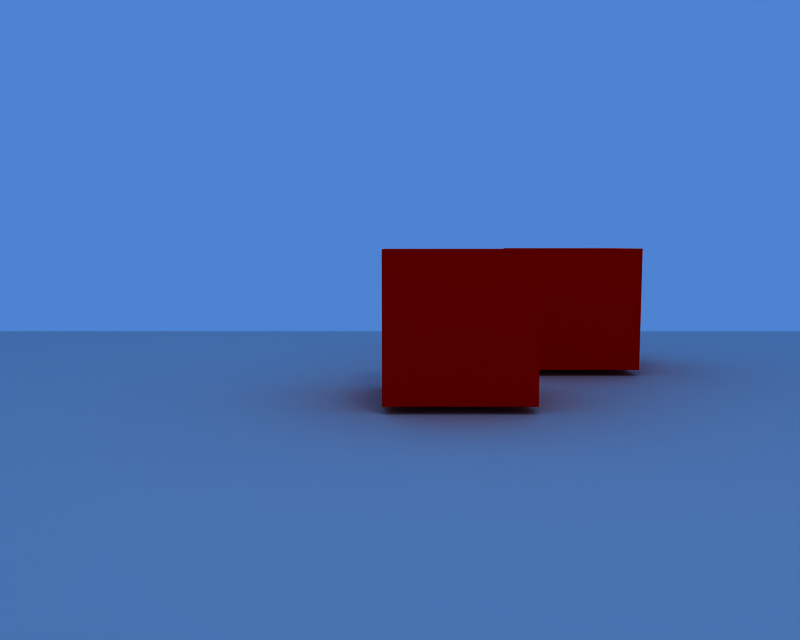 # Source: virtualworld_copy_.blend1.blend  (saved by Blender 2.49.2; exported with 4.5.12 LTS)
import bpy
from mathutils import Matrix  # noqa: F401  (used for matrix-valued properties, if any)

bpy.ops.wm.read_factory_settings(use_empty=True)
scene = bpy.context.scene
scene.name = 'Scene'

# ---- collections
col_collection_1 = bpy.data.collections.new('Collection 1'); scene.collection.children.link(col_collection_1)

# ---- materials (node trees are filled in below, after node groups)
mat_material_001 = bpy.data.materials.new('Material.001')
mat_material_001.alpha_threshold = 0.0
mat_material_001.diffuse_color = (1.0, 0.0, 0.0, 1.0)
mat_material_001.roughness = 0.5
mat_material_001.line_color = (0.0, 0.0, 0.0, 1.0)
mat_material = bpy.data.materials.new('Material')
mat_material.alpha_threshold = 0.0
mat_material.roughness = 0.5
mat_material.specular_intensity = 0.0
mat_material.line_color = (0.0, 0.0, 0.0, 1.0)

# ---- material node trees

# ---- world
world_world = bpy.data.worlds.new('World'); scene.world = world_world
world_world.color = (0.3047, 0.5124, 0.8214)
world_world.use_sun_shadow = False
world_world.sun_shadow_jitter_overblur = 0.0
world_world.cycles.sampling_method = 'MANUAL'
world_world.cycles.sample_map_resolution = 256

# ---- cameras
cam_camera = bpy.data.cameras.new('Camera')
cam_camera.passepartout_alpha = 0.2
cam_camera.clip_end = 100.0
cam_camera.lens = 35.0
cam_camera.show_passepartout = False
cam_camera.show_safe_areas = True
cam_camera.dof.focus_distance = 0.0
cam_camera.dof.aperture_fstop = 128.0

# ---- lights
light_lamp = bpy.data.lights.new('Lamp', 'SPOT')
light_lamp.transmission_factor = 0.0
light_lamp.energy = 219.3
light_lamp.shadow_buffer_clip_start = 0.5
light_lamp.shadow_soft_size = 1.0
light_lamp.shadow_maximum_resolution = 0.006
light_lamp.use_absolute_resolution = True
light_lamp.spot_blend = 0.343
light_lamp.spot_size = 2.521
light_lamp.cycles.use_multiple_importance_sampling = False

# ---- meshes
me_cube_001 = bpy.data.meshes.new('Cube.001')
me_cube_001.from_pydata([(1.0, 1.0, -1.0), (1.0, -1.0, -1.0), (-1.0, -1.0, -1.0), (-1.0, 1.0, -1.0), (1.0, 1.0, 1.0), (1.0, -1.0, 1.0), (-1.0, -1.0, 1.0), (-1.0, 1.0, 1.0)], [], [(0, 1, 2, 3), (4, 7, 6, 5), (0, 4, 5, 1), (1, 5, 6, 2), (2, 6, 7, 3), (4, 0, 3, 7)])
me_cube_001.materials.append(mat_material_001)
me_cube_001.use_remesh_preserve_volume = False
me_cube_001.use_remesh_preserve_attributes = False
me_cube_001.use_mirror_vertex_groups = False
me_cube_001.update()
me_plane = bpy.data.meshes.new('Plane')
me_plane.from_pydata([(1.0, 1.0, 0.0), (1.0, -1.0, 0.0), (-1.0, -1.0, 0.0), (-1.0, 1.0, 0.0)], [], [(0, 3, 2, 1)])
me_plane.materials.append(mat_material)
me_plane.use_remesh_preserve_volume = False
me_plane.use_remesh_preserve_attributes = False
me_plane.use_mirror_vertex_groups = False
me_plane.update()
me_cube_002 = bpy.data.meshes.new('Cube.002')
me_cube_002.from_pydata([(1.0, 1.0, -1.0), (1.0, -1.0, -1.0), (-1.0, -1.0, -1.0), (-1.0, 1.0, -1.0), (1.0, 1.0, 1.0), (1.0, -1.0, 1.0), (-1.0, -1.0, 1.0), (-1.0, 1.0, 1.0)], [], [(0, 1, 2, 3), (4, 7, 6, 5), (0, 4, 5, 1), (1, 5, 6, 2), (2, 6, 7, 3), (4, 0, 3, 7)])
me_cube_002.materials.append(mat_material_001)
me_cube_002.use_remesh_preserve_volume = False
me_cube_002.use_remesh_preserve_attributes = False
me_cube_002.use_mirror_vertex_groups = False
me_cube_002.update()
me_cube = bpy.data.meshes.new('Cube')
me_cube.from_pydata([(1.0, 1.0, -1.0), (1.0, -1.0, -1.0), (-1.0, -1.0, -1.0), (-1.0, 1.0, -1.0), (1.0, 1.0, 1.0), (1.0, -1.0, 1.0), (-1.0, -1.0, 1.0), (-1.0, 1.0, 1.0)], [], [(0, 1, 2, 3), (4, 7, 6, 5), (0, 4, 5, 1), (1, 5, 6, 2), (2, 6, 7, 3), (4, 0, 3, 7)])
_ca = me_cube.color_attributes.new('Col', 'BYTE_COLOR', 'CORNER')
_ca.data.foreach_set('color', [1.0, 1.0, 1.0, 1.0, 1.0, 1.0, 1.0, 1.0, 1.0, 1.0, 1.0, 1.0, 1.0, 1.0, 1.0, 1.0, 1.0, 1.0, 1.0, 1.0, 1.0, 1.0, 1.0, 1.0, 1.0, 1.0, 1.0, 1.0, 1.0, 1.0, 1.0, 1.0, 1.0, 1.0, 1.0, 1.0, 1.0, 1.0, 1.0, 1.0, 1.0, 1.0, 1.0, 1.0, 1.0, 1.0, 1.0, 1.0, 1.0, 1.0, 1.0, 1.0, 1.0, 1.0, 1.0, 1.0, 1.0, 1.0, 1.0, 1.0, 1.0, 1.0, 1.0, 1.0, 1.0, 1.0, 1.0, 1.0, 1.0, 1.0, 1.0, 1.0, 1.0, 1.0, 1.0, 1.0, 1.0, 1.0, 1.0, 1.0, 1.0, 1.0, 1.0, 1.0, 1.0, 1.0, 1.0, 1.0, 1.0, 1.0, 1.0, 1.0, 1.0, 1.0, 1.0, 1.0])
me_cube.use_remesh_preserve_volume = False
me_cube.use_remesh_preserve_attributes = False
me_cube.use_mirror_vertex_groups = False
me_cube.update()

# ---- objects
ob_cube_001 = bpy.data.objects.new('Cube.001', me_cube_001)
ob_plane = bpy.data.objects.new('Plane', me_plane)
ob_cube_002 = bpy.data.objects.new('Cube.002', me_cube_002)
ob_lamp = bpy.data.objects.new('Lamp', light_lamp)
ob_cube = bpy.data.objects.new('Cube', me_cube)
ob_camera = bpy.data.objects.new('Camera', cam_camera)

# ---- transforms, parenting, visibility, modifiers, constraints
ob_cube_001.location = (3.946, 34.14, 1.104)
ob_cube_001.lock_rotations_4d = False
ob_cube_001.empty_display_type = 'ARROWS'
ob_cube_001.lineart.crease_threshold = 0.0
ob_plane.location = (1.542, 26.81, 0.0)
ob_plane.scale = (13.16, 13.16, 13.16)
ob_plane.lock_rotations_4d = False
ob_plane.empty_display_type = 'ARROWS'
ob_plane.lineart.crease_threshold = 0.0
ob_cube_002.location = (1.758, 31.17, 1.104)
ob_cube_002.lock_rotations_4d = False
ob_cube_002.empty_display_type = 'ARROWS'
ob_cube_002.lineart.crease_threshold = 0.0
ob_lamp.location = (2.347, 27.39, 9.787)
ob_lamp.rotation_euler = (0.3231, -0.003218, -0.07759)
ob_lamp.lock_rotations_4d = False
ob_lamp.empty_display_type = 'ARROWS'
ob_lamp.lineart.crease_threshold = 0.0
ob_cube.location = (0.9578, 20.67, 0.4809)
ob_cube.scale = (0.6149, 0.6149, 0.6149)
ob_cube.lock_rotations_4d = False
ob_cube.empty_display_type = 'ARROWS'
ob_cube.lineart.crease_threshold = 0.0
ob_camera.parent = ob_cube
ob_camera.matrix_parent_inverse = Matrix(((1.0, 0.0, 0.0, -0.4928), (0.0, 1.0, 0.0, 2.727), (0.0, 0.0, 1.0, -2.36e-08), (0.0, 0.0, 0.0, 1.0)))
ob_camera.location = (0.539, -3.18, 2.71)
ob_camera.rotation_euler = (1.476, -0.0, 0.0)
ob_camera.lock_rotations_4d = False
ob_camera.empty_display_type = 'ARROWS'
ob_camera.lineart.crease_threshold = 0.0

# ---- collection membership
col_collection_1.objects.link(ob_cube_001)
col_collection_1.objects.link(ob_plane)
col_collection_1.objects.link(ob_cube_002)
col_collection_1.objects.link(ob_lamp)
col_collection_1.objects.link(ob_cube)
col_collection_1.objects.link(ob_camera)

# ---- scene / render settings (as saved in the file)
scene.camera = ob_camera
scene.frame_start = 1; scene.frame_end = 151; scene.frame_set(1)
scene.render.engine = 'BLENDER_EEVEE_NEXT'
scene.render.image_settings.file_format = 'TARGA'
scene.render.image_settings.color_mode = 'RGB'
scene.render.image_settings.compression = 90
scene.render.resolution_x = 1280
scene.render.resolution_y = 1024
scene.render.pixel_aspect_x = 100.0
scene.render.pixel_aspect_y = 100.0
scene.render.fps = 25
scene.render.dither_intensity = 0.0
scene.render.use_compositing = False
scene.render.use_sequencer = False
scene.render.bake_margin = 2
scene.render.bake_bias = 0.0
scene.render.use_stamp_time = False
scene.render.use_stamp_date = False
scene.render.use_stamp_frame = False
scene.render.use_stamp_camera = False
scene.render.use_stamp_scene = False
scene.render.use_stamp_filename = False
scene.render.use_stamp_render_time = False
scene.render.stamp_font_size = 0
scene.cycles.use_denoising = False
scene.cycles.samples = 10
scene.cycles.sampling_pattern = 'TABULATED_SOBOL'
scene.cycles.light_sampling_threshold = 0.0
scene.cycles.use_adaptive_sampling = False
scene.cycles.use_light_tree = False
scene.cycles.blur_glossy = 0.0
scene.cycles.volume_bounces = 1
scene.cycles.pixel_filter_type = 'GAUSSIAN'
scene.cycles.sample_clamp_indirect = 0.0
scene.view_settings.view_transform = 'Raw'
bpy.context.view_layer.update()
